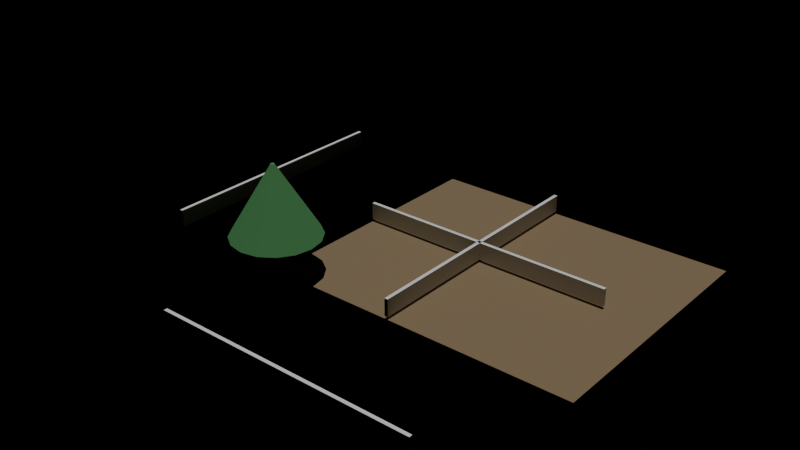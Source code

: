 # Source: e0337_after.blend  (saved by Blender 5.2.44; exported with 4.5.12 LTS)
import bpy
from mathutils import Matrix  # noqa: F401  (used for matrix-valued properties, if any)

bpy.ops.wm.read_factory_settings(use_empty=True)
scene = bpy.context.scene
scene.name = 'Scene'

# ---- materials (node trees are filled in below, after node groups)
mat_cesped = bpy.data.materials.new('Cesped')
mat_ladrillo = bpy.data.materials.new('Ladrillo')
mat_madera_tronco = bpy.data.materials.new('Madera_Tronco')
mat_follaje = bpy.data.materials.new('Follaje')

# ---- material node trees
mat_cesped.use_nodes = True; mat_cesped.node_tree.nodes.clear()
_N = mat_cesped.node_tree.nodes; _L = mat_cesped.node_tree.links
n0 = _N.new('ShaderNodeBsdfPrincipled'); n0.name = 'Principled BSDF'; n0.location = (-200, 100)
n0.inputs[0].default_value = (0.25, 0.18, 0.1, 1.0)
n0.inputs[2].default_value = 0.9
n0.inputs[3].default_value = 1.45
n0.inputs[10].default_value = 0.005
n1 = _N.new('ShaderNodeOutputMaterial'); n1.name = 'Material Output'; n1.location = (200, 100)
_L.new(n0.outputs[0], n1.inputs[0])
n1.is_active_output = True
mat_ladrillo.use_nodes = True; mat_ladrillo.node_tree.nodes.clear()
_N = mat_ladrillo.node_tree.nodes; _L = mat_ladrillo.node_tree.links
n0 = _N.new('ShaderNodeBsdfPrincipled'); n0.name = 'Principled BSDF'; n0.location = (-200, 100)
n0.inputs[3].default_value = 1.45
n0.inputs[10].default_value = 0.005
n1 = _N.new('ShaderNodeOutputMaterial'); n1.name = 'Material Output'; n1.location = (200, 100)
_L.new(n0.outputs[0], n1.inputs[0])
n1.is_active_output = True
mat_madera_tronco.use_nodes = True; mat_madera_tronco.node_tree.nodes.clear()
_N = mat_madera_tronco.node_tree.nodes; _L = mat_madera_tronco.node_tree.links
n0 = _N.new('ShaderNodeBsdfPrincipled'); n0.name = 'Principled BSDF'; n0.location = (-200, 100)
n0.inputs[0].default_value = (0.28, 0.18, 0.1, 1.0)
n0.inputs[2].default_value = 0.9
n0.inputs[3].default_value = 1.45
n0.inputs[10].default_value = 0.005
n1 = _N.new('ShaderNodeOutputMaterial'); n1.name = 'Material Output'; n1.location = (200, 100)
_L.new(n0.outputs[0], n1.inputs[0])
n1.is_active_output = True
mat_follaje.use_nodes = True; mat_follaje.node_tree.nodes.clear()
_N = mat_follaje.node_tree.nodes; _L = mat_follaje.node_tree.links
n0 = _N.new('ShaderNodeBsdfPrincipled'); n0.name = 'Principled BSDF'; n0.location = (-200, 100)
n0.inputs[0].default_value = (0.1, 0.35, 0.12, 1.0)
n0.inputs[2].default_value = 0.8
n0.inputs[3].default_value = 1.45
n0.inputs[10].default_value = 0.005
n1 = _N.new('ShaderNodeOutputMaterial'); n1.name = 'Material Output'; n1.location = (200, 100)
_L.new(n0.outputs[0], n1.inputs[0])
n1.is_active_output = True

# ---- lights
light_luz_sol = bpy.data.lights.new('Luz_Sol', 'SUN')
light_luz_sol.energy = 2.0
light_luz_sol.shadow_soft_size = 0.25

# ---- meshes
me_terreno_jardin_cuerpo_mesh = bpy.data.meshes.new('Terreno_Jardin_Cuerpo_mesh')
me_terreno_jardin_cuerpo_mesh.from_pydata([(0.0, 0.0, 0.0), (18.0, 0.0, 0.0), (18.0, 15.0, 0.0), (0.0, 15.0, 0.0), (0.0, 0.0, 0.3), (18.0, 0.0, 0.3), (18.0, 15.0, 0.3), (0.0, 15.0, 0.3)], [], [(0, 1, 2, 3), (4, 5, 6, 7), (0, 1, 5, 4), (1, 2, 6, 5), (2, 3, 7, 6), (3, 0, 4, 7)])
me_terreno_jardin_cuerpo_mesh.materials.append(mat_cesped)
me_terreno_jardin_cuerpo_mesh.update()
me_cerco_norte_cuerpo_mesh = bpy.data.meshes.new('Cerco_Norte_Cuerpo_mesh')
me_cerco_norte_cuerpo_mesh.from_pydata([(0.0, 0.0, 0.0), (15.0, 0.0, 0.0), (15.0, 0.2, 0.0), (0.0, 0.2, 0.0), (0.0, 0.0, 1.0), (15.0, 0.0, 1.0), (15.0, 0.2, 1.0), (0.0, 0.2, 1.0)], [], [(0, 1, 2, 3), (4, 5, 6, 7), (0, 1, 5, 4), (1, 2, 6, 5), (2, 3, 7, 6), (3, 0, 4, 7)])
me_cerco_norte_cuerpo_mesh.materials.append(mat_ladrillo)
me_cerco_norte_cuerpo_mesh.update()
me_cerco_sur_cuerpo_mesh = bpy.data.meshes.new('Cerco_Sur_Cuerpo_mesh')
me_cerco_sur_cuerpo_mesh.from_pydata([(0.0, 0.0, 0.0), (15.0, 0.0, 0.0), (15.0, 0.2, 0.0), (0.0, 0.2, 0.0), (0.0, 0.0, 1.0), (15.0, 0.0, 1.0), (15.0, 0.2, 1.0), (0.0, 0.2, 1.0)], [], [(0, 1, 2, 3), (4, 5, 6, 7), (0, 1, 5, 4), (1, 2, 6, 5), (2, 3, 7, 6), (3, 0, 4, 7)])
me_cerco_sur_cuerpo_mesh.materials.append(mat_ladrillo)
me_cerco_sur_cuerpo_mesh.update()
me_cerco_este_cuerpo_mesh = bpy.data.meshes.new('Cerco_Este_Cuerpo_mesh')
me_cerco_este_cuerpo_mesh.from_pydata([(0.0, 0.0, 0.0), (15.0, 0.0, 0.0), (15.0, 0.2, 0.0), (0.0, 0.2, 0.0), (0.0, 0.0, 1.0), (15.0, 0.0, 1.0), (15.0, 0.2, 1.0), (0.0, 0.2, 1.0)], [], [(0, 1, 2, 3), (4, 5, 6, 7), (0, 1, 5, 4), (1, 2, 6, 5), (2, 3, 7, 6), (3, 0, 4, 7)])
me_cerco_este_cuerpo_mesh.materials.append(mat_ladrillo)
me_cerco_este_cuerpo_mesh.update()
me_cerco_oeste_cuerpo_mesh = bpy.data.meshes.new('Cerco_Oeste_Cuerpo_mesh')
me_cerco_oeste_cuerpo_mesh.from_pydata([(0.0, 0.0, 0.0), (15.0, 0.0, 0.0), (15.0, 0.2, 0.0), (0.0, 0.2, 0.0), (0.0, 0.0, 1.0), (15.0, 0.0, 1.0), (15.0, 0.2, 1.0), (0.0, 0.2, 1.0)], [], [(0, 1, 2, 3), (4, 5, 6, 7), (0, 1, 5, 4), (1, 2, 6, 5), (2, 3, 7, 6), (3, 0, 4, 7)])
me_cerco_oeste_cuerpo_mesh.materials.append(mat_ladrillo)
me_cerco_oeste_cuerpo_mesh.update()
me_arbol_central_tronco_mesh = bpy.data.meshes.new('Arbol_Central_Tronco_mesh')
me_arbol_central_tronco_mesh.from_pydata([(0.0, 0.12, 0.0), (0.0, 0.084, 2.0), (0.06, 0.1039, 0.0), (0.042, 0.07275, 2.0), (0.1039, 0.06, 0.0), (0.07275, 0.042, 2.0), (0.12, 0.0, 0.0), (0.084, 0.0, 2.0), (0.1039, -0.06, 0.0), (0.07275, -0.042, 2.0), (0.06, -0.1039, 0.0), (0.042, -0.07275, 2.0), (0.0, -0.12, 0.0), (0.0, -0.084, 2.0), (-0.06, -0.1039, 0.0), (-0.042, -0.07275, 2.0), (-0.1039, -0.06, 0.0), (-0.07275, -0.042, 2.0), (-0.12, 0.0, 0.0), (-0.084, 0.0, 2.0), (-0.1039, 0.06, 0.0), (-0.07275, 0.042, 2.0), (-0.06, 0.1039, 0.0), (-0.042, 0.07275, 2.0)], [], [(0, 1, 3, 2), (2, 3, 5, 4), (4, 5, 7, 6), (6, 7, 9, 8), (8, 9, 11, 10), (10, 11, 13, 12), (12, 13, 15, 14), (14, 15, 17, 16), (16, 17, 19, 18), (18, 19, 21, 20), (3, 1, 23, 21, 19, 17, 15, 13, 11, 9, 7, 5), (20, 21, 23, 22), (22, 23, 1, 0), (0, 2, 4, 6, 8, 10, 12, 14, 16, 18, 20, 22)])
me_arbol_central_tronco_mesh.materials.append(mat_madera_tronco)
me_arbol_central_tronco_mesh.update()
me_arbol_central_copa_mesh = bpy.data.meshes.new('Arbol_Central_Copa_mesh')
me_arbol_central_copa_mesh.from_pydata([(0.0, 2.5, 2.0), (0.0, 0.1, 6.0), (0.9567, 2.31, 2.0), (0.03827, 0.09239, 6.0), (1.768, 1.768, 2.0), (0.07071, 0.07071, 6.0), (2.31, 0.9567, 2.0), (0.09239, 0.03827, 6.0), (2.5, 0.0, 2.0), (0.1, 0.0, 6.0), (2.31, -0.9567, 2.0), (0.09239, -0.03827, 6.0), (1.768, -1.768, 2.0), (0.07071, -0.07071, 6.0), (0.9567, -2.31, 2.0), (0.03827, -0.09239, 6.0), (0.0, -2.5, 2.0), (0.0, -0.1, 6.0), (-0.9567, -2.31, 2.0), (-0.03827, -0.09239, 6.0), (-1.768, -1.768, 2.0), (-0.07071, -0.07071, 6.0), (-2.31, -0.9567, 2.0), (-0.09239, -0.03827, 6.0), (-2.5, 0.0, 2.0), (-0.1, 0.0, 6.0), (-2.31, 0.9567, 2.0), (-0.09239, 0.03827, 6.0), (-1.768, 1.768, 2.0), (-0.07071, 0.07071, 6.0), (-0.9567, 2.31, 2.0), (-0.03827, 0.09239, 6.0)], [], [(0, 1, 3, 2), (2, 3, 5, 4), (4, 5, 7, 6), (6, 7, 9, 8), (8, 9, 11, 10), (10, 11, 13, 12), (12, 13, 15, 14), (14, 15, 17, 16), (16, 17, 19, 18), (18, 19, 21, 20), (20, 21, 23, 22), (22, 23, 25, 24), (24, 25, 27, 26), (26, 27, 29, 28), (3, 1, 31, 29, 27, 25, 23, 21, 19, 17, 15, 13, 11, 9, 7, 5), (28, 29, 31, 30), (30, 31, 1, 0), (0, 2, 4, 6, 8, 10, 12, 14, 16, 18, 20, 22, 24, 26, 28, 30)])
me_arbol_central_copa_mesh.materials.append(mat_follaje)
me_arbol_central_copa_mesh.update()

# ---- objects
ob_terreno_jardin = bpy.data.objects.new('Terreno_Jardin', None)
ob_terreno_jardin_cuerpo = bpy.data.objects.new('Terreno_Jardin_Cuerpo', me_terreno_jardin_cuerpo_mesh)
ob_cerco_norte = bpy.data.objects.new('Cerco_Norte', None)
ob_cerco_norte_cuerpo = bpy.data.objects.new('Cerco_Norte_Cuerpo', me_cerco_norte_cuerpo_mesh)
ob_cerco_sur = bpy.data.objects.new('Cerco_Sur', None)
ob_cerco_sur_cuerpo = bpy.data.objects.new('Cerco_Sur_Cuerpo', me_cerco_sur_cuerpo_mesh)
ob_cerco_este = bpy.data.objects.new('Cerco_Este', None)
ob_cerco_este_cuerpo = bpy.data.objects.new('Cerco_Este_Cuerpo', me_cerco_este_cuerpo_mesh)
ob_cerco_oeste = bpy.data.objects.new('Cerco_Oeste', None)
ob_cerco_oeste_cuerpo = bpy.data.objects.new('Cerco_Oeste_Cuerpo', me_cerco_oeste_cuerpo_mesh)
ob_arbol_central = bpy.data.objects.new('Arbol_Central', None)
ob_arbol_central_tronco = bpy.data.objects.new('Arbol_Central_Tronco', me_arbol_central_tronco_mesh)
ob_arbol_central_copa = bpy.data.objects.new('Arbol_Central_Copa', me_arbol_central_copa_mesh)
ob_luz_sol = bpy.data.objects.new('Luz_Sol', light_luz_sol)

# ---- transforms, parenting, visibility, modifiers, constraints
ob_terreno_jardin.location = (0.0, 0.0, -0.3)
ob_terreno_jardin.empty_display_type = 'ARROWS'
ob_terreno_jardin_cuerpo.parent = ob_terreno_jardin
ob_terreno_jardin_cuerpo.location = (0.0, 0.0, 0.0)
ob_cerco_norte.location = (0.0, 7.5, 0.15)
ob_cerco_norte.empty_display_type = 'ARROWS'
ob_cerco_norte_cuerpo.parent = ob_cerco_norte
ob_cerco_norte_cuerpo.location = (0.0, 0.0, 0.0)
ob_cerco_sur.location = (0.0, -7.5, 0.15)
ob_cerco_sur.empty_display_type = 'ARROWS'
ob_cerco_sur_cuerpo.parent = ob_cerco_sur
ob_cerco_sur_cuerpo.location = (0.0, 0.0, 0.0)
ob_cerco_este.location = (7.5, 0.0, 0.15)
ob_cerco_este.rotation_euler = (0.0, 0.0, 1.571)
ob_cerco_este.empty_display_type = 'ARROWS'
ob_cerco_este_cuerpo.parent = ob_cerco_este
ob_cerco_este_cuerpo.location = (0.0, 0.0, 0.0)
ob_cerco_oeste.location = (-7.5, 0.0, 0.15)
ob_cerco_oeste.rotation_euler = (0.0, 0.0, 1.571)
ob_cerco_oeste.empty_display_type = 'ARROWS'
ob_cerco_oeste_cuerpo.parent = ob_cerco_oeste
ob_cerco_oeste_cuerpo.location = (0.0, 0.0, 0.0)
ob_arbol_central.location = (0.0, 0.0, 0.15)
ob_arbol_central.empty_display_type = 'ARROWS'
ob_arbol_central_tronco.parent = ob_arbol_central
ob_arbol_central_tronco.location = (0.0, 0.0, 0.0)
ob_arbol_central_copa.parent = ob_arbol_central
ob_arbol_central_copa.location = (0.0, 0.0, 0.0)
ob_luz_sol.location = (5.0, -5.0, 10.0)

# ---- collection membership
scene.collection.objects.link(ob_terreno_jardin)
scene.collection.objects.link(ob_terreno_jardin_cuerpo)
scene.collection.objects.link(ob_cerco_norte)
scene.collection.objects.link(ob_cerco_norte_cuerpo)
scene.collection.objects.link(ob_cerco_sur)
scene.collection.objects.link(ob_cerco_sur_cuerpo)
scene.collection.objects.link(ob_cerco_este)
scene.collection.objects.link(ob_cerco_este_cuerpo)
scene.collection.objects.link(ob_cerco_oeste)
scene.collection.objects.link(ob_cerco_oeste_cuerpo)
scene.collection.objects.link(ob_arbol_central)
scene.collection.objects.link(ob_arbol_central_tronco)
scene.collection.objects.link(ob_arbol_central_copa)
scene.collection.objects.link(ob_luz_sol)

# ---- scene / render settings (as saved in the file)
scene.frame_start = 1; scene.frame_end = 250; scene.frame_set(1)
scene.render.engine = 'BLENDER_EEVEE_NEXT'
scene.render.bake_bias = 0.0
scene.render.bake_samples = 0
scene.render.compositor_device = 'GPU'
scene.eevee.use_volume_custom_range = False
scene.eevee.fast_gi_thickness_near = 0.1
scene.eevee.fast_gi_thickness_far = 0.0
scene.eevee.ray_tracing_options.screen_trace_thickness = 0.1
bpy.context.view_layer.update()

# ---- added for rendering (the .blend has no active camera): camera
cam_auto = bpy.data.cameras.new('AutoCamera')
cam_auto.lens = 50.0
cam_auto.sensor_width = 36.0
cam_auto.clip_end = 1000.0
ob_auto_camera = bpy.data.objects.new('AutoCamera', cam_auto)
scene.collection.objects.link(ob_auto_camera)
ob_auto_camera.location = (37.3119, -34.8443, 28.6546)
ob_auto_camera.rotation_euler = (1.09748, -7.21219e-08, 0.694738)
scene.camera = ob_auto_camera
bpy.context.view_layer.update()
